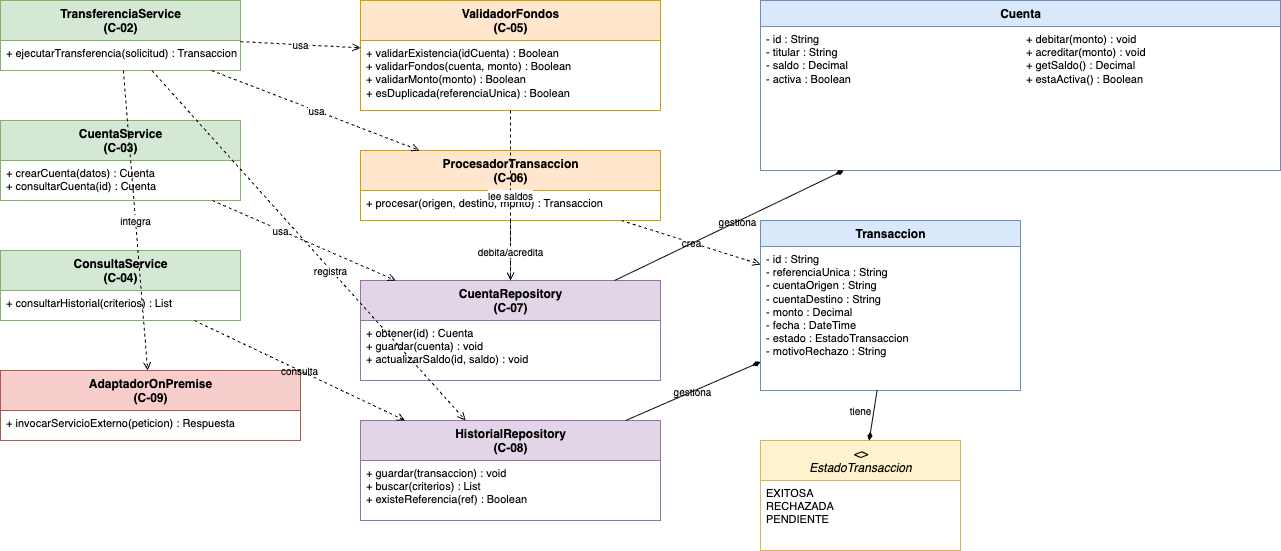

The diagram above was exported from draw.io. Its source (the exported page's mxGraphModel, read from the mxfile embedded in the PNG):
<mxGraphModel dx="1436" dy="1287" grid="1" gridSize="10" guides="1" tooltips="1" connect="1" arrows="1" fold="1" page="1" pageScale="1" pageWidth="1400" pageHeight="1000" math="0" shadow="0">
  <root>
    <mxCell id="0" />
    <mxCell id="1" parent="0" />
    <mxCell id="ts" value="TransferenciaService&#10;(C-02)" style="swimlane;fontStyle=1;align=center;verticalAlign=top;childLayout=stackLayout;horizontal=1;startSize=40;html=1;fillColor=#d5e8d4;strokeColor=#82b366;fontColor=#000000;" parent="1" vertex="1">
      <mxGeometry x="60" y="60" width="240" height="70" as="geometry" />
    </mxCell>
    <mxCell id="ts1" value="+ ejecutarTransferencia(solicitud) : Transaccion" style="text;align=left;verticalAlign=top;spacingLeft=4;html=1;fontSize=11;fontColor=#000000;" parent="ts" vertex="1">
      <mxGeometry y="40" width="240" height="30" as="geometry" />
    </mxCell>
    <mxCell id="cs" value="CuentaService&#10;(C-03)" style="swimlane;fontStyle=1;align=center;verticalAlign=top;childLayout=stackLayout;horizontal=1;startSize=40;html=1;fillColor=#d5e8d4;strokeColor=#82b366;fontColor=#000000;" parent="1" vertex="1">
      <mxGeometry x="60" y="180" width="240" height="80" as="geometry" />
    </mxCell>
    <mxCell id="cs1" value="+ crearCuenta(datos) : Cuenta&#10;+ consultarCuenta(id) : Cuenta" style="text;align=left;verticalAlign=top;spacingLeft=4;html=1;fontSize=11;fontColor=#000000;" parent="cs" vertex="1">
      <mxGeometry y="40" width="240" height="40" as="geometry" />
    </mxCell>
    <mxCell id="qs" value="ConsultaService&#10;(C-04)" style="swimlane;fontStyle=1;align=center;verticalAlign=top;childLayout=stackLayout;horizontal=1;startSize=40;html=1;fillColor=#d5e8d4;strokeColor=#82b366;fontColor=#000000;" parent="1" vertex="1">
      <mxGeometry x="60" y="310" width="240" height="70" as="geometry" />
    </mxCell>
    <mxCell id="qs1" value="+ consultarHistorial(criterios) : List&lt;transaccion&gt;&lt;/transaccion&gt;" style="text;align=left;verticalAlign=top;spacingLeft=4;html=1;fontSize=11;fontColor=#000000;" parent="qs" vertex="1">
      <mxGeometry y="40" width="240" height="30" as="geometry" />
    </mxCell>
    <mxCell id="vf" value="ValidadorFondos&#10;(C-05)" style="swimlane;fontStyle=1;align=center;verticalAlign=top;childLayout=stackLayout;horizontal=1;startSize=40;html=1;fillColor=#ffe6cc;strokeColor=#d79b00;fontColor=#000000;" parent="1" vertex="1">
      <mxGeometry x="420" y="60" width="300" height="110" as="geometry" />
    </mxCell>
    <mxCell id="vf1" value="+ validarExistencia(idCuenta) : Boolean&#10;+ validarFondos(cuenta, monto) : Boolean&#10;+ validarMonto(monto) : Boolean&#10;+ esDuplicada(referenciaUnica) : Boolean" style="text;align=left;verticalAlign=top;spacingLeft=4;html=1;fontSize=11;fontColor=#000000;" parent="vf" vertex="1">
      <mxGeometry y="40" width="300" height="70" as="geometry" />
    </mxCell>
    <mxCell id="pt" value="ProcesadorTransaccion&#10;(C-06)" style="swimlane;fontStyle=1;align=center;verticalAlign=top;childLayout=stackLayout;horizontal=1;startSize=40;html=1;fillColor=#ffe6cc;strokeColor=#d79b00;fontColor=#000000;" parent="1" vertex="1">
      <mxGeometry x="420" y="210" width="300" height="70" as="geometry" />
    </mxCell>
    <mxCell id="pt1" value="+ procesar(origen, destino, monto) : Transaccion" style="text;align=left;verticalAlign=top;spacingLeft=4;html=1;fontSize=11;fontColor=#000000;" parent="pt" vertex="1">
      <mxGeometry y="40" width="300" height="30" as="geometry" />
    </mxCell>
    <mxCell id="cuenta" value="Cuenta" style="swimlane;fontStyle=1;align=center;verticalAlign=top;childLayout=stackLayout;horizontal=1;startSize=26;html=1;fillColor=#dae8fc;strokeColor=#6c8ebf;fontColor=#000000;" parent="1" vertex="1">
      <mxGeometry x="820" y="60" width="520" height="170" as="geometry" />
    </mxCell>
    <mxCell id="cuentaA" value="- id : String&#10;- titular : String&#10;- saldo : Decimal&#10;- activa : Boolean" style="text;align=left;verticalAlign=top;spacingLeft=4;html=1;fontSize=11;fontColor=#000000;" parent="cuenta" vertex="1">
      <mxGeometry y="26" width="260" height="144" as="geometry" />
    </mxCell>
    <mxCell id="cuentaM" value="+ debitar(monto) : void&#10;+ acreditar(monto) : void&#10;+ getSaldo() : Decimal&#10;+ estaActiva() : Boolean" style="text;align=left;verticalAlign=top;spacingLeft=4;html=1;fontSize=11;fontColor=#000000;" parent="cuenta" vertex="1">
      <mxGeometry x="260" y="26" width="260" height="144" as="geometry" />
    </mxCell>
    <mxCell id="tx" value="Transaccion" style="swimlane;fontStyle=1;align=center;verticalAlign=top;childLayout=stackLayout;horizontal=1;startSize=26;html=1;fillColor=#dae8fc;strokeColor=#6c8ebf;fontColor=#000000;" parent="1" vertex="1">
      <mxGeometry x="820" y="280" width="260" height="170" as="geometry" />
    </mxCell>
    <mxCell id="txA" value="- id : String&#10;- referenciaUnica : String&#10;- cuentaOrigen : String&#10;- cuentaDestino : String&#10;- monto : Decimal&#10;- fecha : DateTime&#10;- estado : EstadoTransaccion&#10;- motivoRechazo : String" style="text;align=left;verticalAlign=top;spacingLeft=4;html=1;fontSize=11;fontColor=#000000;" parent="tx" vertex="1">
      <mxGeometry y="26" width="260" height="144" as="geometry" />
    </mxCell>
    <mxCell id="est" value="&amp;lt;&lt;enumeration&gt;&amp;gt;&#10;EstadoTransaccion&lt;/enumeration&gt;" style="swimlane;fontStyle=2;align=center;verticalAlign=top;childLayout=stackLayout;horizontal=1;startSize=40;html=1;fillColor=#fff2cc;strokeColor=#d6b656;fontColor=#000000;" parent="1" vertex="1">
      <mxGeometry x="820" y="500" width="200" height="110" as="geometry" />
    </mxCell>
    <mxCell id="est1" value="EXITOSA&#10;RECHAZADA&#10;PENDIENTE" style="text;align=left;verticalAlign=top;spacingLeft=4;html=1;fontSize=11;fontColor=#000000;" parent="est" vertex="1">
      <mxGeometry y="40" width="200" height="70" as="geometry" />
    </mxCell>
    <mxCell id="cr" value="CuentaRepository&#10;(C-07)" style="swimlane;fontStyle=1;align=center;verticalAlign=top;childLayout=stackLayout;horizontal=1;startSize=40;html=1;fillColor=#e1d5e7;strokeColor=#9673a6;fontColor=#000000;" parent="1" vertex="1">
      <mxGeometry x="420" y="340" width="300" height="100" as="geometry" />
    </mxCell>
    <mxCell id="cr1" value="+ obtener(id) : Cuenta&#10;+ guardar(cuenta) : void&#10;+ actualizarSaldo(id, saldo) : void" style="text;align=left;verticalAlign=top;spacingLeft=4;html=1;fontSize=11;fontColor=#000000;" parent="cr" vertex="1">
      <mxGeometry y="40" width="300" height="60" as="geometry" />
    </mxCell>
    <mxCell id="hr" value="HistorialRepository&#10;(C-08)" style="swimlane;fontStyle=1;align=center;verticalAlign=top;childLayout=stackLayout;horizontal=1;startSize=40;html=1;fillColor=#e1d5e7;strokeColor=#9673a6;fontColor=#000000;" parent="1" vertex="1">
      <mxGeometry x="420" y="480" width="300" height="100" as="geometry" />
    </mxCell>
    <mxCell id="hr1" value="+ guardar(transaccion) : void&#10;+ buscar(criterios) : List&lt;transaccion&gt;&#10;+ existeReferencia(ref) : Boolean&lt;/transaccion&gt;" style="text;align=left;verticalAlign=top;spacingLeft=4;html=1;fontSize=11;fontColor=#000000;" parent="hr" vertex="1">
      <mxGeometry y="40" width="300" height="60" as="geometry" />
    </mxCell>
    <mxCell id="ad" value="AdaptadorOnPremise&#10;(C-09)" style="swimlane;fontStyle=1;align=center;verticalAlign=top;childLayout=stackLayout;horizontal=1;startSize=40;html=1;fillColor=#f8cecc;strokeColor=#b85450;fontColor=#000000;" parent="1" vertex="1">
      <mxGeometry x="60" y="430" width="300" height="70" as="geometry" />
    </mxCell>
    <mxCell id="ad1" value="+ invocarServicioExterno(peticion) : Respuesta" style="text;align=left;verticalAlign=top;spacingLeft=4;html=1;fontSize=11;fontColor=#000000;" parent="ad" vertex="1">
      <mxGeometry y="40" width="300" height="30" as="geometry" />
    </mxCell>
    <mxCell id="r1" value="usa" style="endArrow=open;dashed=1;html=1;fontSize=10;fontColor=#000000;" parent="1" source="ts" target="vf" edge="1">
      <mxGeometry relative="1" as="geometry" />
    </mxCell>
    <mxCell id="r2" value="usa" style="endArrow=open;dashed=1;html=1;fontSize=10;fontColor=#000000;" parent="1" source="ts" target="pt" edge="1">
      <mxGeometry relative="1" as="geometry" />
    </mxCell>
    <mxCell id="r3" value="registra" style="endArrow=open;dashed=1;html=1;fontSize=10;fontColor=#000000;" parent="1" source="ts" target="hr" edge="1">
      <mxGeometry x="0.1409" y="-1" relative="1" as="geometry">
        <mxPoint as="offset" />
      </mxGeometry>
    </mxCell>
    <mxCell id="r4" value="integra" style="endArrow=open;dashed=1;html=1;fontSize=10;fontColor=#000000;" parent="1" source="ts" target="ad" edge="1">
      <mxGeometry relative="1" as="geometry" />
    </mxCell>
    <mxCell id="r5" value="usa" style="endArrow=open;dashed=1;html=1;fontSize=10;fontColor=#000000;" parent="1" source="cs" target="cr" edge="1">
      <mxGeometry x="-0.2554" relative="1" as="geometry">
        <mxPoint as="offset" />
      </mxGeometry>
    </mxCell>
    <mxCell id="r6" value="consulta" style="endArrow=open;dashed=1;html=1;fontSize=10;labelBackgroundColor=none;fontColor=#000000;" parent="1" source="qs" target="hr" edge="1">
      <mxGeometry relative="1" as="geometry">
        <mxPoint as="offset" />
      </mxGeometry>
    </mxCell>
    <mxCell id="r7" value="lee saldos" style="endArrow=open;dashed=1;html=1;fontSize=10;fontColor=#000000;" parent="1" source="vf" target="cr" edge="1">
      <mxGeometry relative="1" as="geometry" />
    </mxCell>
    <mxCell id="r8" value="debita/acredita" style="endArrow=open;dashed=1;html=1;fontSize=10;fontColor=#000000;" parent="1" source="pt" target="cr" edge="1">
      <mxGeometry relative="1" as="geometry" />
    </mxCell>
    <mxCell id="r9" value="crea" style="endArrow=open;dashed=1;html=1;fontSize=10;fontColor=#000000;" parent="1" source="pt" target="tx" edge="1">
      <mxGeometry relative="1" as="geometry" />
    </mxCell>
    <mxCell id="r10" value="gestiona" style="endArrow=diamondThin;endFill=1;html=1;fontSize=10;labelBackgroundColor=none;fontColor=#000000;" parent="1" source="cr" target="cuenta" edge="1">
      <mxGeometry x="0.0743" relative="1" as="geometry">
        <mxPoint as="offset" />
      </mxGeometry>
    </mxCell>
    <mxCell id="r11" value="gestiona" style="endArrow=diamondThin;endFill=1;html=1;fontSize=10;labelBackgroundColor=none;fontColor=#000000;" parent="1" source="hr" target="tx" edge="1">
      <mxGeometry x="-0.0023" relative="1" as="geometry">
        <mxPoint as="offset" />
      </mxGeometry>
    </mxCell>
    <mxCell id="r12" value="tiene" style="endArrow=diamondThin;endFill=1;html=1;fontSize=10;labelBackgroundColor=none;fontColor=#000000;" parent="1" source="tx" target="est" edge="1">
      <mxGeometry x="-0.1173" y="-13" relative="1" as="geometry">
        <mxPoint as="offset" />
      </mxGeometry>
    </mxCell>
  </root>
</mxGraphModel>